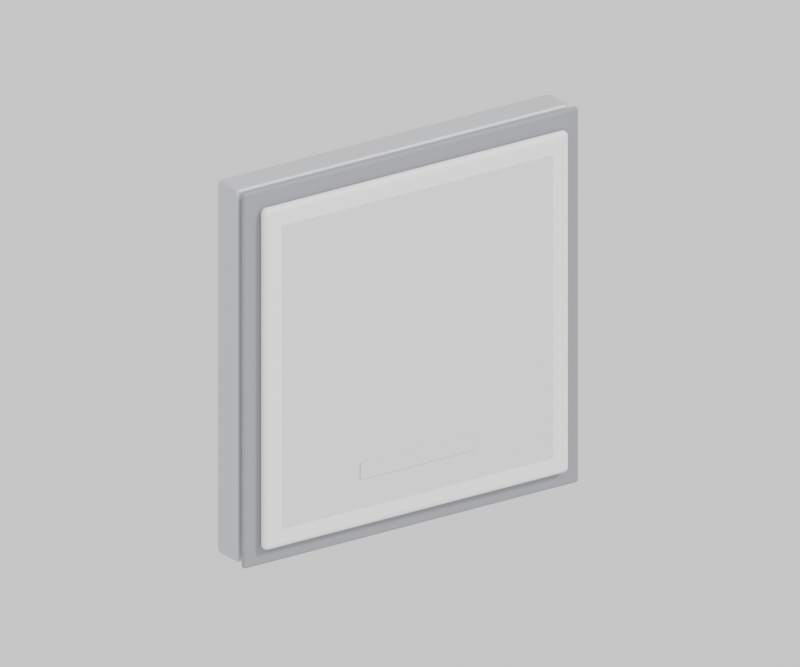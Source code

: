 # Source: ANT_8.blend  (saved by Blender 4.3.32; exported with 4.5.12 LTS)
import bpy
from mathutils import Matrix  # noqa: F401  (used for matrix-valued properties, if any)

bpy.ops.wm.read_factory_settings(use_empty=True)
scene = bpy.context.scene
scene.name = 'Scene'

# ---- materials (node trees are filled in below, after node groups)
mat_back = bpy.data.materials.new('back')
mat_gasket = bpy.data.materials.new('gasket')
mat_front = bpy.data.materials.new('front')
mat_trim = bpy.data.materials.new('trim')
mat_metal = bpy.data.materials.new('metal')
mat_dark = bpy.data.materials.new('dark')

# ---- material node trees
mat_back.use_nodes = True; mat_back.node_tree.nodes.clear()
_N = mat_back.node_tree.nodes; _L = mat_back.node_tree.links
n0 = _N.new('ShaderNodeBsdfPrincipled'); n0.name = 'Principled BSDF'; n0.location = (10, 300)
n0.inputs[0].default_value = (0.52, 0.53, 0.55, 1.0)
n0.inputs[1].default_value = 0.35
n0.inputs[2].default_value = 0.4
n1 = _N.new('ShaderNodeOutputMaterial'); n1.name = 'Material Output'; n1.location = (300, 300)
_L.new(n0.outputs[0], n1.inputs[0])
n1.is_active_output = True
mat_gasket.use_nodes = True; mat_gasket.node_tree.nodes.clear()
_N = mat_gasket.node_tree.nodes; _L = mat_gasket.node_tree.links
n0 = _N.new('ShaderNodeBsdfPrincipled'); n0.name = 'Principled BSDF'; n0.location = (10, 300)
n0.inputs[0].default_value = (0.26, 0.27, 0.29, 1.0)
n0.inputs[2].default_value = 0.7
n1 = _N.new('ShaderNodeOutputMaterial'); n1.name = 'Material Output'; n1.location = (300, 300)
_L.new(n0.outputs[0], n1.inputs[0])
n1.is_active_output = True
mat_front.use_nodes = True; mat_front.node_tree.nodes.clear()
_N = mat_front.node_tree.nodes; _L = mat_front.node_tree.links
n0 = _N.new('ShaderNodeBsdfPrincipled'); n0.name = 'Principled BSDF'; n0.location = (10, 300)
n0.inputs[0].default_value = (0.88, 0.88, 0.87, 1.0)
n0.inputs[2].default_value = 0.55
n1 = _N.new('ShaderNodeOutputMaterial'); n1.name = 'Material Output'; n1.location = (300, 300)
_L.new(n0.outputs[0], n1.inputs[0])
n1.is_active_output = True
mat_trim.use_nodes = True; mat_trim.node_tree.nodes.clear()
_N = mat_trim.node_tree.nodes; _L = mat_trim.node_tree.links
n0 = _N.new('ShaderNodeBsdfPrincipled'); n0.name = 'Principled BSDF'; n0.location = (10, 300)
n0.inputs[0].default_value = (0.7, 0.71, 0.72, 1.0)
n0.inputs[2].default_value = 0.45
n1 = _N.new('ShaderNodeOutputMaterial'); n1.name = 'Material Output'; n1.location = (300, 300)
_L.new(n0.outputs[0], n1.inputs[0])
n1.is_active_output = True
mat_metal.use_nodes = True; mat_metal.node_tree.nodes.clear()
_N = mat_metal.node_tree.nodes; _L = mat_metal.node_tree.links
n0 = _N.new('ShaderNodeBsdfPrincipled'); n0.name = 'Principled BSDF'; n0.location = (10, 300)
n0.inputs[0].default_value = (0.56, 0.57, 0.59, 1.0)
n0.inputs[1].default_value = 0.9
n0.inputs[2].default_value = 0.3
n1 = _N.new('ShaderNodeOutputMaterial'); n1.name = 'Material Output'; n1.location = (300, 300)
_L.new(n0.outputs[0], n1.inputs[0])
n1.is_active_output = True
mat_dark.use_nodes = True; mat_dark.node_tree.nodes.clear()
_N = mat_dark.node_tree.nodes; _L = mat_dark.node_tree.links
n0 = _N.new('ShaderNodeBsdfPrincipled'); n0.name = 'Principled BSDF'; n0.location = (10, 300)
n0.inputs[0].default_value = (0.07, 0.075, 0.085, 1.0)
n0.inputs[2].default_value = 0.6
n1 = _N.new('ShaderNodeOutputMaterial'); n1.name = 'Material Output'; n1.location = (300, 300)
_L.new(n0.outputs[0], n1.inputs[0])
n1.is_active_output = True

# ---- world
world_w = bpy.data.worlds.new('W'); scene.world = world_w
world_w.use_nodes = True; world_w.node_tree.nodes.clear()
_N = world_w.node_tree.nodes; _L = world_w.node_tree.links
n0 = _N.new('ShaderNodeBackground'); n0.name = 'Background'; n0.location = (10, 300)
n0.inputs[0].default_value = (1.0, 1.0, 1.0, 1.0)
n1 = _N.new('ShaderNodeOutputWorld'); n1.name = 'World Output'; n1.location = (300, 300)
_L.new(n0.outputs[0], n1.inputs[0])
n1.is_active_output = True

# ---- cameras
cam_cam = bpy.data.cameras.new('cam')
cam_cam.type = 'ORTHO'
cam_cam.ortho_scale = 0.4387

# ---- lights
light_sun = bpy.data.lights.new('Sun', 'SUN')
light_sun.angle = 0.1745
light_sun.energy = 2.4
light_area = bpy.data.lights.new('Area', 'AREA')
light_area.energy = 22.0
light_area.size = 2.4
light_area.size_y = 1.0

# ---- meshes
me_cube = bpy.data.meshes.new('Cube')
me_cube.from_pydata([(-0.1108, -0.01015, -0.1108), (-0.1108, -0.01015, 0.1108), (-0.1108, 0.01015, -0.1108), (-0.1108, 0.01015, 0.1108), (0.1108, -0.01015, -0.1108), (0.1108, -0.01015, 0.1108), (0.1108, 0.01015, -0.1108), (0.1108, 0.01015, 0.1108)], [], [(0, 1, 3, 2), (2, 3, 7, 6), (6, 7, 5, 4), (4, 5, 1, 0), (2, 6, 4, 0), (7, 3, 1, 5)])
_uv = me_cube.uv_layers.new(name='UVMap')
_uv.uv.foreach_set('vector', [0.375, 0.0, 0.625, 0.0, 0.625, 0.25, 0.375, 0.25, 0.375, 0.25, 0.625, 0.25, 0.625, 0.5, 0.375, 0.5, 0.375, 0.5, 0.625, 0.5, 0.625, 0.75, 0.375, 0.75, 0.375, 0.75, 0.625, 0.75, 0.625, 1.0, 0.375, 1.0, 0.125, 0.5, 0.375, 0.5, 0.375, 0.75, 0.125, 0.75, 0.625, 0.5, 0.875, 0.5, 0.875, 0.75, 0.625, 0.75])
me_cube.materials.append(mat_back)
me_cube.update()
me_cube_001 = bpy.data.meshes.new('Cube.001')
me_cube_001.from_pydata([(-0.1114, -0.00175, -0.1114), (-0.1114, -0.00175, 0.1114), (-0.1114, 0.00175, -0.1114), (-0.1114, 0.00175, 0.1114), (0.1114, -0.00175, -0.1114), (0.1114, -0.00175, 0.1114), (0.1114, 0.00175, -0.1114), (0.1114, 0.00175, 0.1114)], [], [(0, 1, 3, 2), (2, 3, 7, 6), (6, 7, 5, 4), (4, 5, 1, 0), (2, 6, 4, 0), (7, 3, 1, 5)])
_uv = me_cube_001.uv_layers.new(name='UVMap')
_uv.uv.foreach_set('vector', [0.375, 0.0, 0.625, 0.0, 0.625, 0.25, 0.375, 0.25, 0.375, 0.25, 0.625, 0.25, 0.625, 0.5, 0.375, 0.5, 0.375, 0.5, 0.625, 0.5, 0.625, 0.75, 0.375, 0.75, 0.375, 0.75, 0.625, 0.75, 0.625, 1.0, 0.375, 1.0, 0.125, 0.5, 0.375, 0.5, 0.375, 0.75, 0.125, 0.75, 0.625, 0.5, 0.875, 0.5, 0.875, 0.75, 0.625, 0.75])
me_cube_001.materials.append(mat_gasket)
me_cube_001.update()
me_cube_002 = bpy.data.meshes.new('Cube.002')
me_cube_002.from_pydata([(-0.1013, -0.002975, -0.1013), (-0.1013, -0.002975, 0.1013), (-0.1013, 0.002975, -0.1013), (-0.1013, 0.002975, 0.1013), (0.1013, -0.002975, -0.1013), (0.1013, -0.002975, 0.1013), (0.1013, 0.002975, -0.1013), (0.1013, 0.002975, 0.1013)], [], [(0, 1, 3, 2), (2, 3, 7, 6), (6, 7, 5, 4), (4, 5, 1, 0), (2, 6, 4, 0), (7, 3, 1, 5)])
_uv = me_cube_002.uv_layers.new(name='UVMap')
_uv.uv.foreach_set('vector', [0.375, 0.0, 0.625, 0.0, 0.625, 0.25, 0.375, 0.25, 0.375, 0.25, 0.625, 0.25, 0.625, 0.5, 0.375, 0.5, 0.375, 0.5, 0.625, 0.5, 0.625, 0.75, 0.375, 0.75, 0.375, 0.75, 0.625, 0.75, 0.625, 1.0, 0.375, 1.0, 0.125, 0.5, 0.375, 0.5, 0.375, 0.75, 0.125, 0.75, 0.625, 0.5, 0.875, 0.5, 0.875, 0.75, 0.625, 0.75])
me_cube_002.materials.append(mat_front)
me_cube_002.update()
me_cube_003 = bpy.data.meshes.new('Cube.003')
me_cube_003.from_pydata([(-0.09, -0.00021, -0.09), (-0.09, -0.00021, 0.09), (-0.09, 0.00021, -0.09), (-0.09, 0.00021, 0.09), (0.09, -0.00021, -0.09), (0.09, -0.00021, 0.09), (0.09, 0.00021, -0.09), (0.09, 0.00021, 0.09)], [], [(0, 1, 3, 2), (2, 3, 7, 6), (6, 7, 5, 4), (4, 5, 1, 0), (2, 6, 4, 0), (7, 3, 1, 5)])
_uv = me_cube_003.uv_layers.new(name='UVMap')
_uv.uv.foreach_set('vector', [0.375, 0.0, 0.625, 0.0, 0.625, 0.25, 0.375, 0.25, 0.375, 0.25, 0.625, 0.25, 0.625, 0.5, 0.375, 0.5, 0.375, 0.5, 0.625, 0.5, 0.625, 0.75, 0.375, 0.75, 0.375, 0.75, 0.625, 0.75, 0.625, 1.0, 0.375, 1.0, 0.125, 0.5, 0.375, 0.5, 0.375, 0.75, 0.125, 0.75, 0.625, 0.5, 0.875, 0.5, 0.875, 0.75, 0.625, 0.75])
me_cube_003.materials.append(mat_trim)
me_cube_003.update()
me_cube_004 = bpy.data.meshes.new('Cube.004')
me_cube_004.from_pydata([(-0.03825, -0.00021, -0.005063), (-0.03825, -0.00021, 0.005063), (-0.03825, 0.00021, -0.005063), (-0.03825, 0.00021, 0.005063), (0.03825, -0.00021, -0.005063), (0.03825, -0.00021, 0.005063), (0.03825, 0.00021, -0.005063), (0.03825, 0.00021, 0.005063)], [], [(0, 1, 3, 2), (2, 3, 7, 6), (6, 7, 5, 4), (4, 5, 1, 0), (2, 6, 4, 0), (7, 3, 1, 5)])
_uv = me_cube_004.uv_layers.new(name='UVMap')
_uv.uv.foreach_set('vector', [0.375, 0.0, 0.625, 0.0, 0.625, 0.25, 0.375, 0.25, 0.375, 0.25, 0.625, 0.25, 0.625, 0.5, 0.375, 0.5, 0.375, 0.5, 0.625, 0.5, 0.625, 0.75, 0.375, 0.75, 0.375, 0.75, 0.625, 0.75, 0.625, 1.0, 0.375, 1.0, 0.125, 0.5, 0.375, 0.5, 0.375, 0.75, 0.125, 0.75, 0.625, 0.5, 0.875, 0.5, 0.875, 0.75, 0.625, 0.75])
me_cube_004.materials.append(mat_trim)
me_cube_004.update()
me_cube_005 = bpy.data.meshes.new('Cube.005')
me_cube_005.from_pydata([(-0.06975, -0.001225, -0.06975), (-0.06975, -0.001225, 0.06975), (-0.06975, 0.001225, -0.06975), (-0.06975, 0.001225, 0.06975), (0.06975, -0.001225, -0.06975), (0.06975, -0.001225, 0.06975), (0.06975, 0.001225, -0.06975), (0.06975, 0.001225, 0.06975)], [], [(0, 1, 3, 2), (2, 3, 7, 6), (6, 7, 5, 4), (4, 5, 1, 0), (2, 6, 4, 0), (7, 3, 1, 5)])
_uv = me_cube_005.uv_layers.new(name='UVMap')
_uv.uv.foreach_set('vector', [0.375, 0.0, 0.625, 0.0, 0.625, 0.25, 0.375, 0.25, 0.375, 0.25, 0.625, 0.25, 0.625, 0.5, 0.375, 0.5, 0.375, 0.5, 0.625, 0.5, 0.625, 0.75, 0.375, 0.75, 0.375, 0.75, 0.625, 0.75, 0.625, 1.0, 0.375, 1.0, 0.125, 0.5, 0.375, 0.5, 0.375, 0.75, 0.125, 0.75, 0.625, 0.5, 0.875, 0.5, 0.875, 0.75, 0.625, 0.75])
me_cube_005.materials.append(mat_metal)
me_cube_005.update()
me_cylinder = bpy.data.meshes.new('Cylinder')
me_cylinder.from_pydata([(0.0, 0.0085, -0.009), (0.0, 0.0085, 0.009), (0.001658, 0.008337, -0.009), (0.001658, 0.008337, 0.009), (0.003253, 0.007853, -0.009), (0.003253, 0.007853, 0.009), (0.004722, 0.007067, -0.009), (0.004722, 0.007067, 0.009), (0.00601, 0.00601, -0.009), (0.00601, 0.00601, 0.009), (0.007067, 0.004722, -0.009), (0.007067, 0.004722, 0.009), (0.007853, 0.003253, -0.009), (0.007853, 0.003253, 0.009), (0.008337, 0.001658, -0.009), (0.008337, 0.001658, 0.009), (0.0085, 0.0, -0.009), (0.0085, 0.0, 0.009), (0.008337, -0.001658, -0.009), (0.008337, -0.001658, 0.009), (0.007853, -0.003253, -0.009), (0.007853, -0.003253, 0.009), (0.007067, -0.004722, -0.009), (0.007067, -0.004722, 0.009), (0.00601, -0.00601, -0.009), (0.00601, -0.00601, 0.009), (0.004722, -0.007067, -0.009), (0.004722, -0.007067, 0.009), (0.003253, -0.007853, -0.009), (0.003253, -0.007853, 0.009), (0.001658, -0.008337, -0.009), (0.001658, -0.008337, 0.009), (0.0, -0.0085, -0.009), (0.0, -0.0085, 0.009), (-0.001658, -0.008337, -0.009), (-0.001658, -0.008337, 0.009), (-0.003253, -0.007853, -0.009), (-0.003253, -0.007853, 0.009), (-0.004722, -0.007067, -0.009), (-0.004722, -0.007067, 0.009), (-0.00601, -0.00601, -0.009), (-0.00601, -0.00601, 0.009), (-0.007067, -0.004722, -0.009), (-0.007067, -0.004722, 0.009), (-0.007853, -0.003253, -0.009), (-0.007853, -0.003253, 0.009), (-0.008337, -0.001658, -0.009), (-0.008337, -0.001658, 0.009), (-0.0085, 0.0, -0.009), (-0.0085, 0.0, 0.009), (-0.008337, 0.001658, -0.009), (-0.008337, 0.001658, 0.009), (-0.007853, 0.003253, -0.009), (-0.007853, 0.003253, 0.009), (-0.007067, 0.004722, -0.009), (-0.007067, 0.004722, 0.009), (-0.00601, 0.00601, -0.009), (-0.00601, 0.00601, 0.009), (-0.004722, 0.007067, -0.009), (-0.004722, 0.007067, 0.009), (-0.003253, 0.007853, -0.009), (-0.003253, 0.007853, 0.009), (-0.001658, 0.008337, -0.009), (-0.001658, 0.008337, 0.009)], [], [(0, 1, 3, 2), (2, 3, 5, 4), (4, 5, 7, 6), (6, 7, 9, 8), (8, 9, 11, 10), (10, 11, 13, 12), (12, 13, 15, 14), (14, 15, 17, 16), (16, 17, 19, 18), (18, 19, 21, 20), (20, 21, 23, 22), (22, 23, 25, 24), (24, 25, 27, 26), (26, 27, 29, 28), (28, 29, 31, 30), (30, 31, 33, 32), (32, 33, 35, 34), (34, 35, 37, 36), (36, 37, 39, 38), (38, 39, 41, 40), (40, 41, 43, 42), (42, 43, 45, 44), (44, 45, 47, 46), (46, 47, 49, 48), (48, 49, 51, 50), (50, 51, 53, 52), (52, 53, 55, 54), (54, 55, 57, 56), (56, 57, 59, 58), (58, 59, 61, 60), (3, 1, 63, 61, 59, 57, 55, 53, 51, 49, 47, 45, 43, 41, 39, 37, 35, 33, 31, 29, 27, 25, 23, 21, 19, 17, 15, 13, 11, 9, 7, 5), (60, 61, 63, 62), (62, 63, 1, 0), (0, 2, 4, 6, 8, 10, 12, 14, 16, 18, 20, 22, 24, 26, 28, 30, 32, 34, 36, 38, 40, 42, 44, 46, 48, 50, 52, 54, 56, 58, 60, 62)])
_uv = me_cylinder.uv_layers.new(name='UVMap')
_uv.uv.foreach_set('vector', [1.0, 0.5, 1.0, 1.0, 0.9688, 1.0, 0.9688, 0.5, 0.9688, 0.5, 0.9688, 1.0, 0.9375, 1.0, 0.9375, 0.5, 0.9375, 0.5, 0.9375, 1.0, 0.9062, 1.0, 0.9062, 0.5, 0.9062, 0.5, 0.9062, 1.0, 0.875, 1.0, 0.875, 0.5, 0.875, 0.5, 0.875, 1.0, 0.8438, 1.0, 0.8438, 0.5, 0.8438, 0.5, 0.8438, 1.0, 0.8125, 1.0, 0.8125, 0.5, 0.8125, 0.5, 0.8125, 1.0, 0.7812, 1.0, 0.7812, 0.5, 0.7812, 0.5, 0.7812, 1.0, 0.75, 1.0, 0.75, 0.5, 0.75, 0.5, 0.75, 1.0, 0.7188, 1.0, 0.7188, 0.5, 0.7188, 0.5, 0.7188, 1.0, 0.6875, 1.0, 0.6875, 0.5, 0.6875, 0.5, 0.6875, 1.0, 0.6562, 1.0, 0.6562, 0.5, 0.6562, 0.5, 0.6562, 1.0, 0.625, 1.0, 0.625, 0.5, 0.625, 0.5, 0.625, 1.0, 0.5938, 1.0, 0.5938, 0.5, 0.5938, 0.5, 0.5938, 1.0, 0.5625, 1.0, 0.5625, 0.5, 0.5625, 0.5, 0.5625, 1.0, 0.5312, 1.0, 0.5312, 0.5, 0.5312, 0.5, 0.5312, 1.0, 0.5, 1.0, 0.5, 0.5, 0.5, 0.5, 0.5, 1.0, 0.4688, 1.0, 0.4688, 0.5, 0.4688, 0.5, 0.4688, 1.0, 0.4375, 1.0, 0.4375, 0.5, 0.4375, 0.5, 0.4375, 1.0, 0.4062, 1.0, 0.4062, 0.5, 0.4062, 0.5, 0.4062, 1.0, 0.375, 1.0, 0.375, 0.5, 0.375, 0.5, 0.375, 1.0, 0.3438, 1.0, 0.3438, 0.5, 0.3438, 0.5, 0.3438, 1.0, 0.3125, 1.0, 0.3125, 0.5, 0.3125, 0.5, 0.3125, 1.0, 0.2812, 1.0, 0.2812, 0.5, 0.2812, 0.5, 0.2812, 1.0, 0.25, 1.0, 0.25, 0.5, 0.25, 0.5, 0.25, 1.0, 0.2188, 1.0, 0.2188, 0.5, 0.2188, 0.5, 0.2188, 1.0, 0.1875, 1.0, 0.1875, 0.5, 0.1875, 0.5, 0.1875, 1.0, 0.1562, 1.0, 0.1562, 0.5, 0.1562, 0.5, 0.1562, 1.0, 0.125, 1.0, 0.125, 0.5, 0.125, 0.5, 0.125, 1.0, 0.09375, 1.0, 0.09375, 0.5, 0.09375, 0.5, 0.09375, 1.0, 0.0625, 1.0, 0.0625, 0.5, 0.2968, 0.4854, 0.25, 0.49, 0.2032, 0.4854, 0.1582, 0.4717, 0.1167, 0.4496, 0.08029, 0.4197, 0.05045, 0.3833, 0.02827, 0.3418, 0.01461, 0.2968, 0.01, 0.25, 0.01461, 0.2032, 0.02827, 0.1582, 0.05045, 0.1167, 0.08029, 0.08029, 0.1167, 0.05045, 0.1582, 0.02827, 0.2032, 0.01461, 0.25, 0.01, 0.2968, 0.01461, 0.3418, 0.02827, 0.3833, 0.05045, 0.4197, 0.08029, 0.4496, 0.1167, 0.4717, 0.1582, 0.4854, 0.2032, 0.49, 0.25, 0.4854, 0.2968, 0.4717, 0.3418, 0.4496, 0.3833, 0.4197, 0.4197, 0.3833, 0.4496, 0.3418, 0.4717, 0.0625, 0.5, 0.0625, 1.0, 0.03125, 1.0, 0.03125, 0.5, 0.03125, 0.5, 0.03125, 1.0, 0.0, 1.0, 0.0, 0.5, 0.75, 0.49, 0.7968, 0.4854, 0.8418, 0.4717, 0.8833, 0.4496, 0.9197, 0.4197, 0.9496, 0.3833, 0.9717, 0.3418, 0.9854, 0.2968, 0.99, 0.25, 0.9854, 0.2032, 0.9717, 0.1582, 0.9496, 0.1167, 0.9197, 0.08029, 0.8833, 0.05045, 0.8418, 0.02827, 0.7968, 0.01461, 0.75, 0.01, 0.7032, 0.01461, 0.6582, 0.02827, 0.6167, 0.05045, 0.5803, 0.08029, 0.5504, 0.1167, 0.5283, 0.1582, 0.5146, 0.2032, 0.51, 0.25, 0.5146, 0.2968, 0.5283, 0.3418, 0.5504, 0.3833, 0.5803, 0.4197, 0.6167, 0.4496, 0.6582, 0.4717, 0.7032, 0.4854])
me_cylinder.materials.append(mat_metal)
me_cylinder.update()
me_cylinder_001 = bpy.data.meshes.new('Cylinder.001')
me_cylinder_001.from_pydata([(0.0, 0.0028, -0.01), (0.0, 0.0028, 0.01), (0.0005463, 0.002746, -0.01), (0.0005463, 0.002746, 0.01), (0.001072, 0.002587, -0.01), (0.001072, 0.002587, 0.01), (0.001556, 0.002328, -0.01), (0.001556, 0.002328, 0.01), (0.00198, 0.00198, -0.01), (0.00198, 0.00198, 0.01), (0.002328, 0.001556, -0.01), (0.002328, 0.001556, 0.01), (0.002587, 0.001072, -0.01), (0.002587, 0.001072, 0.01), (0.002746, 0.0005463, -0.01), (0.002746, 0.0005463, 0.01), (0.0028, 0.0, -0.01), (0.0028, 0.0, 0.01), (0.002746, -0.0005463, -0.01), (0.002746, -0.0005463, 0.01), (0.002587, -0.001072, -0.01), (0.002587, -0.001072, 0.01), (0.002328, -0.001556, -0.01), (0.002328, -0.001556, 0.01), (0.00198, -0.00198, -0.01), (0.00198, -0.00198, 0.01), (0.001556, -0.002328, -0.01), (0.001556, -0.002328, 0.01), (0.001072, -0.002587, -0.01), (0.001072, -0.002587, 0.01), (0.0005463, -0.002746, -0.01), (0.0005463, -0.002746, 0.01), (0.0, -0.0028, -0.01), (0.0, -0.0028, 0.01), (-0.0005463, -0.002746, -0.01), (-0.0005463, -0.002746, 0.01), (-0.001072, -0.002587, -0.01), (-0.001072, -0.002587, 0.01), (-0.001556, -0.002328, -0.01), (-0.001556, -0.002328, 0.01), (-0.00198, -0.00198, -0.01), (-0.00198, -0.00198, 0.01), (-0.002328, -0.001556, -0.01), (-0.002328, -0.001556, 0.01), (-0.002587, -0.001072, -0.01), (-0.002587, -0.001072, 0.01), (-0.002746, -0.0005463, -0.01), (-0.002746, -0.0005463, 0.01), (-0.0028, 0.0, -0.01), (-0.0028, 0.0, 0.01), (-0.002746, 0.0005463, -0.01), (-0.002746, 0.0005463, 0.01), (-0.002587, 0.001072, -0.01), (-0.002587, 0.001072, 0.01), (-0.002328, 0.001556, -0.01), (-0.002328, 0.001556, 0.01), (-0.00198, 0.00198, -0.01), (-0.00198, 0.00198, 0.01), (-0.001556, 0.002328, -0.01), (-0.001556, 0.002328, 0.01), (-0.001072, 0.002587, -0.01), (-0.001072, 0.002587, 0.01), (-0.0005463, 0.002746, -0.01), (-0.0005463, 0.002746, 0.01)], [], [(0, 1, 3, 2), (2, 3, 5, 4), (4, 5, 7, 6), (6, 7, 9, 8), (8, 9, 11, 10), (10, 11, 13, 12), (12, 13, 15, 14), (14, 15, 17, 16), (16, 17, 19, 18), (18, 19, 21, 20), (20, 21, 23, 22), (22, 23, 25, 24), (24, 25, 27, 26), (26, 27, 29, 28), (28, 29, 31, 30), (30, 31, 33, 32), (32, 33, 35, 34), (34, 35, 37, 36), (36, 37, 39, 38), (38, 39, 41, 40), (40, 41, 43, 42), (42, 43, 45, 44), (44, 45, 47, 46), (46, 47, 49, 48), (48, 49, 51, 50), (50, 51, 53, 52), (52, 53, 55, 54), (54, 55, 57, 56), (56, 57, 59, 58), (58, 59, 61, 60), (3, 1, 63, 61, 59, 57, 55, 53, 51, 49, 47, 45, 43, 41, 39, 37, 35, 33, 31, 29, 27, 25, 23, 21, 19, 17, 15, 13, 11, 9, 7, 5), (60, 61, 63, 62), (62, 63, 1, 0), (0, 2, 4, 6, 8, 10, 12, 14, 16, 18, 20, 22, 24, 26, 28, 30, 32, 34, 36, 38, 40, 42, 44, 46, 48, 50, 52, 54, 56, 58, 60, 62)])
_uv = me_cylinder_001.uv_layers.new(name='UVMap')
_uv.uv.foreach_set('vector', [1.0, 0.5, 1.0, 1.0, 0.9688, 1.0, 0.9688, 0.5, 0.9688, 0.5, 0.9688, 1.0, 0.9375, 1.0, 0.9375, 0.5, 0.9375, 0.5, 0.9375, 1.0, 0.9062, 1.0, 0.9062, 0.5, 0.9062, 0.5, 0.9062, 1.0, 0.875, 1.0, 0.875, 0.5, 0.875, 0.5, 0.875, 1.0, 0.8438, 1.0, 0.8438, 0.5, 0.8438, 0.5, 0.8438, 1.0, 0.8125, 1.0, 0.8125, 0.5, 0.8125, 0.5, 0.8125, 1.0, 0.7812, 1.0, 0.7812, 0.5, 0.7812, 0.5, 0.7812, 1.0, 0.75, 1.0, 0.75, 0.5, 0.75, 0.5, 0.75, 1.0, 0.7188, 1.0, 0.7188, 0.5, 0.7188, 0.5, 0.7188, 1.0, 0.6875, 1.0, 0.6875, 0.5, 0.6875, 0.5, 0.6875, 1.0, 0.6562, 1.0, 0.6562, 0.5, 0.6562, 0.5, 0.6562, 1.0, 0.625, 1.0, 0.625, 0.5, 0.625, 0.5, 0.625, 1.0, 0.5938, 1.0, 0.5938, 0.5, 0.5938, 0.5, 0.5938, 1.0, 0.5625, 1.0, 0.5625, 0.5, 0.5625, 0.5, 0.5625, 1.0, 0.5312, 1.0, 0.5312, 0.5, 0.5312, 0.5, 0.5312, 1.0, 0.5, 1.0, 0.5, 0.5, 0.5, 0.5, 0.5, 1.0, 0.4688, 1.0, 0.4688, 0.5, 0.4688, 0.5, 0.4688, 1.0, 0.4375, 1.0, 0.4375, 0.5, 0.4375, 0.5, 0.4375, 1.0, 0.4062, 1.0, 0.4062, 0.5, 0.4062, 0.5, 0.4062, 1.0, 0.375, 1.0, 0.375, 0.5, 0.375, 0.5, 0.375, 1.0, 0.3438, 1.0, 0.3438, 0.5, 0.3438, 0.5, 0.3438, 1.0, 0.3125, 1.0, 0.3125, 0.5, 0.3125, 0.5, 0.3125, 1.0, 0.2812, 1.0, 0.2812, 0.5, 0.2812, 0.5, 0.2812, 1.0, 0.25, 1.0, 0.25, 0.5, 0.25, 0.5, 0.25, 1.0, 0.2188, 1.0, 0.2188, 0.5, 0.2188, 0.5, 0.2188, 1.0, 0.1875, 1.0, 0.1875, 0.5, 0.1875, 0.5, 0.1875, 1.0, 0.1562, 1.0, 0.1562, 0.5, 0.1562, 0.5, 0.1562, 1.0, 0.125, 1.0, 0.125, 0.5, 0.125, 0.5, 0.125, 1.0, 0.09375, 1.0, 0.09375, 0.5, 0.09375, 0.5, 0.09375, 1.0, 0.0625, 1.0, 0.0625, 0.5, 0.2968, 0.4854, 0.25, 0.49, 0.2032, 0.4854, 0.1582, 0.4717, 0.1167, 0.4496, 0.08029, 0.4197, 0.05045, 0.3833, 0.02827, 0.3418, 0.01461, 0.2968, 0.01, 0.25, 0.01461, 0.2032, 0.02827, 0.1582, 0.05045, 0.1167, 0.08029, 0.08029, 0.1167, 0.05045, 0.1582, 0.02827, 0.2032, 0.01461, 0.25, 0.01, 0.2968, 0.01461, 0.3418, 0.02827, 0.3833, 0.05045, 0.4197, 0.08029, 0.4496, 0.1167, 0.4717, 0.1582, 0.4854, 0.2032, 0.49, 0.25, 0.4854, 0.2968, 0.4717, 0.3418, 0.4496, 0.3833, 0.4197, 0.4197, 0.3833, 0.4496, 0.3418, 0.4717, 0.0625, 0.5, 0.0625, 1.0, 0.03125, 1.0, 0.03125, 0.5, 0.03125, 0.5, 0.03125, 1.0, 0.0, 1.0, 0.0, 0.5, 0.75, 0.49, 0.7968, 0.4854, 0.8418, 0.4717, 0.8833, 0.4496, 0.9197, 0.4197, 0.9496, 0.3833, 0.9717, 0.3418, 0.9854, 0.2968, 0.99, 0.25, 0.9854, 0.2032, 0.9717, 0.1582, 0.9496, 0.1167, 0.9197, 0.08029, 0.8833, 0.05045, 0.8418, 0.02827, 0.7968, 0.01461, 0.75, 0.01, 0.7032, 0.01461, 0.6582, 0.02827, 0.6167, 0.05045, 0.5803, 0.08029, 0.5504, 0.1167, 0.5283, 0.1582, 0.5146, 0.2032, 0.51, 0.25, 0.5146, 0.2968, 0.5283, 0.3418, 0.5504, 0.3833, 0.5803, 0.4197, 0.6167, 0.4496, 0.6582, 0.4717, 0.7032, 0.4854])
me_cylinder_001.materials.append(mat_dark)
me_cylinder_001.update()

# ---- objects
ob_ant_8_body = bpy.data.objects.new('ANT_8_body', me_cube)
ob_ant_8_gasket = bpy.data.objects.new('ANT_8_gasket', me_cube_001)
ob_ant_8_radome = bpy.data.objects.new('ANT_8_radome', me_cube_002)
ob_ant_8_groove = bpy.data.objects.new('ANT_8_groove', me_cube_003)
ob_ant_8_label = bpy.data.objects.new('ANT_8_label', me_cube_004)
ob_ant_8_plate = bpy.data.objects.new('ANT_8_plate', me_cube_005)
ob_ant_8_n = bpy.data.objects.new('ANT_8_n', me_cylinder)
ob_ant_8_pin = bpy.data.objects.new('ANT_8_pin', me_cylinder_001)
ob_sun = bpy.data.objects.new('Sun', light_sun)
ob_area = bpy.data.objects.new('Area', light_area)
ob_cam = bpy.data.objects.new('cam', cam_cam)

# ---- transforms, parenting, visibility, modifiers, constraints
ob_ant_8_body.location = (0.0, 0.0063, 0.0)
_m = ob_ant_8_body.modifiers.new('bev', 'BEVEL')
_m.width = 0.0027
_m.width_pct = 0.0027
_m.segments = 3
ob_ant_8_gasket.location = (0.0, -0.0098, 0.0)
_m = ob_ant_8_gasket.modifiers.new('bev', 'BEVEL')
_m.width = 0.0018
_m.width_pct = 0.0018
_m.segments = 3
ob_ant_8_radome.location = (0.0, -0.01435, 0.0)
_m = ob_ant_8_radome.modifiers.new('bev', 'BEVEL')
_m.width = 0.0036
_m.width_pct = 0.0036
_m.segments = 3
ob_ant_8_groove.location = (0.0, -0.01733, 0.0)
ob_ant_8_label.location = (0.0, -0.01802, -0.0675)
ob_ant_8_plate.location = (0.0, 0.0175, 0.0)
_m = ob_ant_8_plate.modifiers.new('bev', 'BEVEL')
_m.width = 0.004
_m.width_pct = 0.004
_m.segments = 3
ob_ant_8_n.location = (0.0, 0.0196, -0.036)
ob_ant_8_n.rotation_euler = (1.571, 0.0, 0.0)
ob_ant_8_pin.location = (0.0, 0.01995, -0.036)
ob_ant_8_pin.rotation_euler = (1.571, 0.0, 0.0)
ob_sun.location = (1.4, -2.2, 2.4)
ob_sun.rotation_euler = (0.8378, 0.06981, 0.4887)
ob_area.location = (-1.5, -1.2, 0.9)
ob_area.rotation_euler = (1.082, 0.0, -0.8378)
ob_cam.location = (-1.044, -1.526, 0.7629)
ob_cam.rotation_euler = (1.179, -9.661e-09, -0.6001)

# ---- collection membership
scene.collection.objects.link(ob_ant_8_body)
scene.collection.objects.link(ob_ant_8_gasket)
scene.collection.objects.link(ob_ant_8_radome)
scene.collection.objects.link(ob_ant_8_groove)
scene.collection.objects.link(ob_ant_8_label)
scene.collection.objects.link(ob_ant_8_plate)
scene.collection.objects.link(ob_ant_8_n)
scene.collection.objects.link(ob_ant_8_pin)
scene.collection.objects.link(ob_sun)
scene.collection.objects.link(ob_area)
scene.collection.objects.link(ob_cam)

# ---- scene / render settings (as saved in the file)
scene.camera = ob_cam
scene.frame_start = 1; scene.frame_end = 250; scene.frame_set(1)
scene.render.engine = 'CYCLES'
scene.render.resolution_x = 1200
scene.render.resolution_y = 1000
scene.render.film_transparent = True
scene.cycles.samples = 64
scene.view_settings.look = 'AgX - Base Contrast'
scene.view_settings.exposure = 0.05
bpy.context.view_layer.update()

